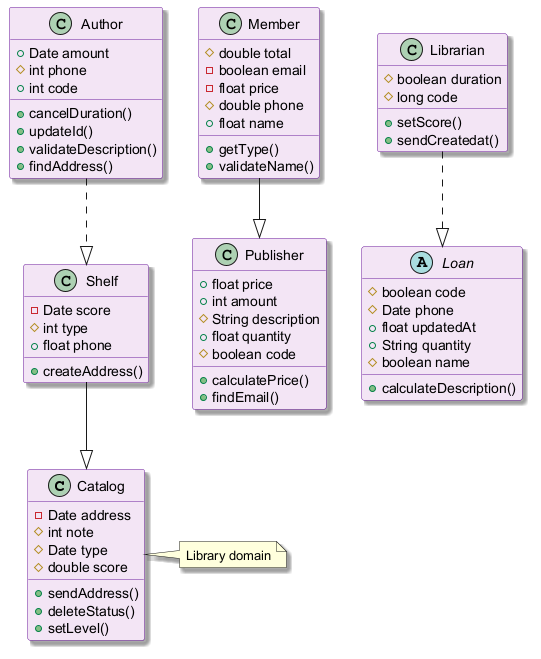

The diagram above was rendered by PlantUML. Its source (embedded in the PNG):
@startuml
skinparam backgroundColor #FFFFFF
skinparam classBackgroundColor #F3E5F5
skinparam classBorderColor #6A1B9A
skinparam shadowing true
class Catalog {
  -Date address
  #int note
  #Date type
  #double score
  +sendAddress()
  +deleteStatus()
  +setLevel()
}
class Publisher {
  +float price
  +int amount
  #String description
  +float quantity
  #boolean code
  +calculatePrice()
  +findEmail()
}
class Author {
  +Date amount
  #int phone
  +int code
  +cancelDuration()
  +updateId()
  +validateDescription()
  +findAddress()
}
class Librarian {
  #boolean duration
  #long code
  +setScore()
  +sendCreatedat()
}
class Member {
  #double total
  -boolean email
  -float price
  #double phone
  +float name
  +getType()
  +validateName()
}
abstract class Loan {
  #boolean code
  #Date phone
  +float updatedAt
  +String quantity
  #boolean name
  +calculateDescription()
}
class Shelf {
  -Date score
  #int type
  +float phone
  +createAddress()
}
Author ..|> Shelf
Member --|> Publisher
Librarian ..|> Loan
Shelf --|> Catalog
note right of Catalog : Library domain
@enduml